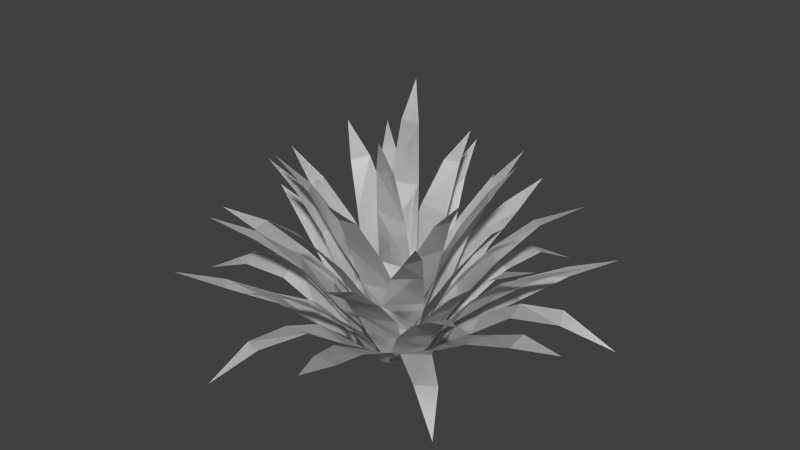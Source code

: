 # Source: Grass_2_.blend  (saved by Blender 2.78.0; exported with 4.5.12 LTS)
import bpy
from mathutils import Matrix  # noqa: F401  (used for matrix-valued properties, if any)

bpy.ops.wm.read_factory_settings(use_empty=True)
scene = bpy.context.scene
scene.name = 'Scene'

# ---- collections
col_collection_1 = bpy.data.collections.new('Collection 1'); scene.collection.children.link(col_collection_1)

# ---- world
world_world = bpy.data.worlds.new('World'); scene.world = world_world
world_world.color = (0.05088, 0.05088, 0.05088)
world_world.use_sun_shadow = False
world_world.sun_shadow_jitter_overblur = 0.0
world_world.cycles.sampling_method = 'NONE'
world_world.cycles.sample_map_resolution = 256

# ---- meshes
me_plane = bpy.data.meshes.new('Plane')
me_plane.from_pydata([(-0.01828, 0.001348, -0.02427), (0.02069, -0.01108, -0.02402), (-0.03524, 0.06116, -0.04032), (0.03539, 0.07549, -0.0398), (-0.04859, 0.1688, -0.07548), (0.04085, 0.16, -0.07099), (-0.03811, 0.2658, -0.1243), (0.03454, 0.2653, -0.1213), (-0.01982, 0.3581, -0.1782), (0.02092, 0.3623, -0.1812), (0.001729, 0.4115, -0.2431), (-0.00177, -0.0001645, -0.04504), (0.0331, 0.0003474, -0.0298), (-0.01263, 0.0587, -0.06858), (0.05709, 0.06487, -0.03976), (-0.002284, 0.1392, -0.1126), (0.08007, 0.1378, -0.07715), (0.03111, 0.2331, -0.1589), (0.09004, 0.2378, -0.1315), (0.06635, 0.3149, -0.2207), (0.1104, 0.3255, -0.2044), (0.1129, 0.3801, -0.286), (-0.03174, 0.002866, -0.05243), (0.008297, 0.0005193, -0.06349), (-0.04981, 0.04331, -0.07037), (0.02083, 0.05214, -0.08662), (-0.07084, 0.1266, -0.1193), (0.0121, 0.1231, -0.1357), (-0.07707, 0.2034, -0.1891), (-0.00462, 0.2014, -0.2056), (-0.08076, 0.2774, -0.2795), (-0.04248, 0.2716, -0.2887), (-0.07636, 0.3278, -0.3764), (0.003981, 0.006001, -0.07768), (0.03686, -0.002561, -0.07124), (-0.01286, 0.04678, -0.1043), (0.06209, 0.04134, -0.08679), (-0.01093, 0.1031, -0.1568), (0.07931, 0.09954, -0.1353), (0.01928, 0.1691, -0.2218), (0.09184, 0.1768, -0.2022), (0.05454, 0.2306, -0.3038), (0.09755, 0.2256, -0.2972), (0.1018, 0.2774, -0.3866), (-0.03034, -0.006258, -0.08571), (0.005309, -0.002023, -0.09246), (-0.06246, 0.03437, -0.1093), (0.01505, 0.02767, -0.1201), (-0.07456, 0.07571, -0.1647), (0.0183, 0.07484, -0.1799), (-0.07673, 0.116, -0.2466), (-0.01094, 0.1256, -0.2565), (-0.0801, 0.1619, -0.353), (-0.03716, 0.1669, -0.358), (-0.08052, 0.2092, -0.4579), (0.01178, -0.00803, -0.0259), (0.03115, -0.001524, 0.004687), (0.01187, 0.06985, -0.05279), (0.05312, 0.06776, 0.01462), (0.04136, 0.1595, -0.07741), (0.08601, 0.1568, 0.001467), (0.09321, 0.2683, -0.0864), (0.1271, 0.2644, -0.02914), (0.1501, 0.3609, -0.1098), (0.1732, 0.3562, -0.06897), (0.2084, 0.428, -0.1188), (0.03809, 0.002557, -0.02409), (0.04456, 0.006915, 0.01369), (0.05445, 0.06466, -0.04385), (0.06569, 0.06767, 0.03175), (0.09722, 0.1507, -0.05753), (0.1046, 0.1384, 0.02943), (0.1557, 0.2378, -0.05289), (0.1619, 0.2306, 0.01728), (0.2246, 0.3195, -0.04596), (0.2313, 0.3307, -0.005727), (0.3003, 0.3775, -0.03518), (0.02958, 0.006185, -0.04984), (0.05403, -0.00315, -0.02394), (0.03598, 0.05837, -0.08161), (0.08772, 0.04383, -0.02556), (0.07006, 0.1264, -0.12), (0.1351, 0.1319, -0.05193), (0.1297, 0.2047, -0.1594), (0.1725, 0.1999, -0.1081), (0.1983, 0.2721, -0.2062), (0.2325, 0.2818, -0.1771), (0.292, 0.3161, -0.2506), (0.07006, -0.003671, -0.03798), (0.08207, 0.003615, -0.001093), (0.08415, 0.04158, -0.06296), (0.1071, 0.05409, 0.01109), (0.1328, 0.1065, -0.08185), (0.1542, 0.1044, 0.003348), (0.2032, 0.1726, -0.09158), (0.2214, 0.1652, -0.02305), (0.2921, 0.2215, -0.1013), (0.3009, 0.2267, -0.06074), (0.3839, 0.2677, -0.1022), (0.0602, 0.001206, -0.07799), (0.08196, -0.007545, -0.04187), (0.07063, 0.02517, -0.1025), (0.1144, 0.02898, -0.04397), (0.1125, 0.07906, -0.1469), (0.163, 0.07592, -0.07714), (0.1776, 0.129, -0.1912), (0.2204, 0.1181, -0.1329), (0.2649, 0.1677, -0.2433), (0.2912, 0.168, -0.2118), (0.3575, 0.1939, -0.2956), (0.03437, -0.001925, -0.01021), (0.0212, 0.004367, 0.02792), (0.04995, 0.06775, -0.02158), (0.02041, 0.06281, 0.04771), (0.08548, 0.1587, -0.01411), (0.0534, 0.1552, 0.06673), (0.1266, 0.2651, 0.01088), (0.09935, 0.2628, 0.07612), (0.1719, 0.357, 0.04631), (0.1613, 0.3598, 0.08459), (0.2255, 0.4254, 0.08801), (0.04137, -0.003081, 0.01302), (0.01571, -1.78e-05, 0.04153), (0.06846, 0.06058, 0.01245), (0.01824, 0.06026, 0.07225), (0.1044, 0.1455, 0.03868), (0.04194, 0.1458, 0.1033), (0.1367, 0.2366, 0.08548), (0.09388, 0.2411, 0.1355), (0.1805, 0.319, 0.1444), (0.158, 0.3132, 0.1753), (0.2177, 0.3806, 0.2121), (0.06378, 0.006593, -0.01237), (0.05068, -0.0001384, 0.02682), (0.08584, 0.05343, -0.02551), (0.07422, 0.0532, 0.05151), (0.1381, 0.1294, -0.02267), (0.1234, 0.1282, 0.06423), (0.2047, 0.2042, -0.002427), (0.1886, 0.2006, 0.06718), (0.2893, 0.2812, 0.02401), (0.2849, 0.2796, 0.06704), (0.3769, 0.3268, 0.06124), (0.07432, -0.002108, 0.02937), (0.04466, 0.001666, 0.06048), (0.1036, 0.0333, 0.0254), (0.05445, 0.03107, 0.08837), (0.1478, 0.09581, 0.0531), (0.09701, 0.0991, 0.1199), (0.1979, 0.1729, 0.09823), (0.1645, 0.1727, 0.1566), (0.2629, 0.2294, 0.161), (0.2394, 0.23, 0.1952), (0.3258, 0.2711, 0.23), (0.09576, -0.001459, -0.001471), (0.08213, -0.006229, 0.03865), (0.1234, 0.03823, -0.01325), (0.1085, 0.02805, 0.06078), (0.1824, 0.07707, -0.009242), (0.1639, 0.07554, 0.07605), (0.2627, 0.124, 0.01665), (0.2452, 0.1282, 0.08482), (0.3514, 0.1773, 0.0482), (0.3453, 0.1633, 0.08672), (0.4614, 0.1957, 0.08955), (0.02276, -0.002164, 0.02167), (-0.01557, 0.001791, 0.02716), (0.04553, 0.07387, 0.03537), (-0.03376, 0.07056, 0.04655), (0.05331, 0.1656, 0.06535), (-0.02987, 0.1629, 0.08273), (0.05219, 0.2639, 0.1149), (-0.01835, 0.2713, 0.128), (0.04528, 0.3617, 0.1763), (0.001436, 0.3612, 0.1815), (0.03073, 0.4236, 0.2433), (0.007964, 0.00266, 0.04594), (-0.03072, 0.003289, 0.03548), (0.02003, 0.05225, 0.06498), (-0.05019, 0.04984, 0.04786), (0.01133, 0.1472, 0.1064), (-0.06449, 0.1431, 0.08504), (-0.006253, 0.2365, 0.1619), (-0.07911, 0.2334, 0.1431), (-0.03746, 0.3203, 0.229), (-0.07828, 0.321, 0.2187), (-0.07554, 0.3797, 0.2949), (0.03799, 0.001587, 0.04906), (0.003837, -0.006041, 0.06052), (0.06338, 0.053, 0.063), (-0.01079, 0.04947, 0.08759), (0.08742, 0.1259, 0.1083), (0.004221, 0.1239, 0.1343), (0.1014, 0.2036, 0.1776), (0.03516, 0.2037, 0.2025), (0.1158, 0.28, 0.2649), (0.07816, 0.2676, 0.283), (0.1325, 0.33, 0.3623), (0.008388, 0.003616, 0.07801), (-0.02823, -0.002203, 0.07349), (0.02341, 0.04175, 0.1022), (-0.05393, 0.04692, 0.09222), (0.02912, 0.1036, 0.153), (-0.05963, 0.09831, 0.1457), (0.01636, 0.1655, 0.2212), (-0.05764, 0.1669, 0.2153), (-0.01319, 0.2344, 0.3078), (-0.04958, 0.2314, 0.3043), (-0.04247, 0.2774, 0.3969), (0.04421, -0.00474, 0.08076), (0.009089, -0.00193, 0.09518), (0.07463, 0.03371, 0.09988), (0.0008298, 0.02535, 0.1215), (0.09897, 0.08128, 0.1534), (0.01076, 0.06612, 0.1813), (0.1081, 0.1243, 0.2371), (0.0479, 0.1288, 0.252), (0.1345, 0.1638, 0.3372), (0.08944, 0.1711, 0.3498), (0.139, 0.1981, 0.44), (-0.008911, 0.001958, 0.03013), (-0.03059, -0.01116, -0.001058), (-0.0039, 0.06344, 0.05412), (-0.05118, 0.05961, -0.008486), (-0.0276, 0.173, 0.08302), (-0.08617, 0.1658, 0.00977), (-0.08039, 0.2585, 0.1042), (-0.1166, 0.2697, 0.04603), (-0.1255, 0.3607, 0.1309), (-0.1555, 0.3596, 0.09388), (-0.1981, 0.4295, 0.1498), (-0.02761, -0.0001638, 0.02739), (-0.04356, -0.0006163, -0.008259), (-0.0462, 0.06042, 0.05274), (-0.06664, 0.06134, -0.02341), (-0.09029, 0.139, 0.07164), (-0.1124, 0.142, -0.0164), (-0.1456, 0.238, 0.07555), (-0.1631, 0.2372, 0.003652), (-0.2131, 0.3179, 0.08099), (-0.2264, 0.3135, 0.04241), (-0.2937, 0.3702, 0.07852), (-0.02386, 0.001183, 0.05743), (-0.0543, 0.001369, 0.03259), (-0.02425, 0.05941, 0.08668), (-0.08296, 0.05395, 0.03701), (-0.05027, 0.1213, 0.1314), (-0.1197, 0.1263, 0.07205), (-0.1034, 0.2096, 0.1776), (-0.1574, 0.2043, 0.1313), (-0.1747, 0.2767, 0.2356), (-0.2035, 0.2781, 0.208), (-0.2459, 0.3282, 0.2921), (-0.06182, -0.0003392, 0.04903), (-0.08465, -0.007408, 0.01387), (-0.07326, 0.04187, 0.07403), (-0.1064, 0.04248, 0.00363), (-0.1209, 0.107, 0.09978), (-0.1554, 0.104, 0.01992), (-0.185, 0.161, 0.1193), (-0.2121, 0.1704, 0.05748), (-0.2794, 0.2336, 0.1454), (-0.2861, 0.2338, 0.1008), (-0.3608, 0.2649, 0.158), (-0.04867, -0.001595, 0.07953), (-0.07865, 1.26e-05, 0.05284), (-0.04674, 0.03885, 0.1126), (-0.108, 0.02908, 0.06175), (-0.08452, 0.07814, 0.1599), (-0.1494, 0.08408, 0.1037), (-0.1448, 0.1302, 0.213), (-0.2018, 0.1138, 0.1683), (-0.2269, 0.1653, 0.2793), (-0.256, 0.1646, 0.2513), (-0.3084, 0.2043, 0.3459), (-0.02975, 0.0004511, 0.009084), (-0.01898, 0.004804, -0.02724), (-0.05288, 0.06732, 0.02065), (-0.02118, 0.07807, -0.05142), (-0.08599, 0.1625, 0.01241), (-0.05034, 0.1682, -0.07205), (-0.1254, 0.2647, -0.01519), (-0.09651, 0.2647, -0.08285), (-0.1747, 0.3587, -0.05033), (-0.1548, 0.3594, -0.09142), (-0.2195, 0.4255, -0.09276), (-0.04417, 0.005635, -0.01626), (-0.01367, -6.015e-05, -0.04257), (-0.07127, 0.05046, -0.01354), (-0.01282, 0.06017, -0.06868), (-0.1019, 0.1451, -0.0404), (-0.03229, 0.148, -0.1019), (-0.1362, 0.2362, -0.08942), (-0.08498, 0.2352, -0.1348), (-0.177, 0.3217, -0.15), (-0.146, 0.3206, -0.1801), (-0.2141, 0.3864, -0.2194), (-0.06191, -0.001037, 0.007158), (-0.05457, 0.004769, -0.02902), (-0.08728, 0.04784, 0.02013), (-0.07242, 0.053, -0.05451), (-0.1386, 0.1284, 0.01878), (-0.117, 0.1255, -0.06906), (-0.2025, 0.1942, -0.006228), (-0.1923, 0.2012, -0.07457), (-0.2889, 0.2726, -0.0384), (-0.2817, 0.2775, -0.07456), (-0.3774, 0.3269, -0.07339), (-0.07348, -0.007722, -0.02828), (-0.05579, 0.001714, -0.06158), (-0.1046, 0.04384, -0.02754), (-0.05034, 0.03916, -0.09314), (-0.1446, 0.1096, -0.0552), (-0.09301, 0.1036, -0.1262), (-0.1987, 0.1731, -0.1033), (-0.155, 0.1596, -0.1588), (-0.2625, 0.2367, -0.172), (-0.2326, 0.2315, -0.203), (-0.3156, 0.2624, -0.2438), (-0.09016, -0.006467, -0.005258), (-0.08554, -0.0002913, -0.04065), (-0.1224, 0.02891, 0.01161), (-0.1059, 0.02971, -0.0647), (-0.18, 0.06544, 0.005121), (-0.1618, 0.07563, -0.0833), (-0.2586, 0.1133, -0.02187), (-0.2442, 0.1248, -0.09307), (-0.3537, 0.1595, -0.05966), (-0.3434, 0.17, -0.1009), (-0.4539, 0.1967, -0.1053), (-0.06913, -0.006258, -0.05905), (-0.04163, -0.002023, -0.08273), (-0.1087, 0.03437, -0.06339), (-0.04701, 0.02767, -0.1115), (-0.1469, 0.07571, -0.1053), (-0.07411, 0.07484, -0.165), (-0.1897, 0.116, -0.1752), (-0.1377, 0.1256, -0.2167), (-0.2459, 0.1208, -0.2656), (-0.2112, 0.1259, -0.2914), (-0.2987, 0.08722, -0.3563), (0.01314, 0.001206, -0.09764), (0.05005, -0.007545, -0.07724), (0.009925, 0.02517, -0.1241), (0.07707, 0.02898, -0.09527), (0.02394, 0.07906, -0.1834), (0.1026, 0.07592, -0.1483), (0.0582, 0.129, -0.2544), (0.1244, 0.1181, -0.2253), (0.1078, 0.1266, -0.3431), (0.1463, 0.1269, -0.329), (0.1618, 0.07193, -0.4347), (0.0822, -0.001459, -0.04916), (0.09045, -0.006229, -0.007593), (0.1003, 0.03823, -0.07319), (0.1244, 0.02805, -0.001615), (0.1534, 0.07707, -0.09923), (0.18, 0.07554, -0.01609), (0.2358, 0.124, -0.1169), (0.2547, 0.1282, -0.04913), (0.3284, 0.1362, -0.134), (0.3424, 0.1222, -0.09755), (0.4444, 0.07372, -0.1531), (0.07867, -0.00474, 0.04784), (0.05546, -0.00193, 0.07788), (0.1146, 0.03371, 0.04918), (0.06146, 0.02535, 0.1048), (0.1624, 0.08128, 0.08335), (0.09997, 0.06612, 0.1516), (0.2122, 0.1243, 0.1513), (0.1675, 0.1288, 0.1943), (0.285, 0.1227, 0.2248), (0.2524, 0.13, 0.2582), (0.3404, 0.07612, 0.3116), (-0.002384, -0.001595, 0.09321), (-0.04169, 1.259e-05, 0.08509), (0.01583, 0.03885, 0.1209), (-0.06261, 0.02908, 0.1075), (0.006764, 0.07814, 0.1808), (-0.07752, 0.08408, 0.1645), (-0.01891, 0.1302, 0.2569), (-0.09058, 0.1138, 0.2466), (-0.05685, 0.1242, 0.3553), (-0.09602, 0.1235, 0.3456), (-0.09412, 0.08237, 0.4538), (-0.08071, -0.006467, 0.04053), (-0.09441, -0.0002913, 0.007568), (-0.1002, 0.02891, 0.07123), (-0.124, 0.02971, -0.003098), (-0.1533, 0.06544, 0.09442), (-0.1818, 0.07563, 0.00877), (-0.2349, 0.1133, 0.1104), (-0.258, 0.1248, 0.0415), (-0.3362, 0.1184, 0.1252), (-0.3478, 0.1289, 0.08426), (-0.4457, 0.07475, 0.1357), (-0.01828, 0.001348, -0.02427), (0.02069, -0.01108, -0.02402), (-0.03524, 0.06116, -0.04032), (0.03539, 0.07549, -0.0398), (-0.04859, 0.1688, -0.07548), (0.04085, 0.16, -0.07099), (-0.03811, 0.2658, -0.1243), (0.03454, 0.2653, -0.1213), (-0.01982, 0.3581, -0.1782), (0.02092, 0.3623, -0.1812), (0.001729, 0.4115, -0.2431), (-0.00177, -0.0001645, -0.04504), (0.0331, 0.0003474, -0.0298), (-0.01263, 0.0587, -0.06858), (0.05709, 0.06487, -0.03976), (-0.002284, 0.1392, -0.1126), (0.08007, 0.1378, -0.07715), (0.03111, 0.2331, -0.1589), (0.09004, 0.2378, -0.1315), (0.06635, 0.3149, -0.2207), (0.1104, 0.3255, -0.2044), (0.1129, 0.3801, -0.286), (-0.03174, 0.002866, -0.05243), (0.008297, 0.0005193, -0.06349), (-0.04981, 0.04331, -0.07037), (0.02083, 0.05214, -0.08662), (-0.07084, 0.1266, -0.1193), (0.0121, 0.1231, -0.1357), (-0.07707, 0.2034, -0.1891), (-0.00462, 0.2014, -0.2056), (-0.08076, 0.2774, -0.2795), (-0.04248, 0.2716, -0.2887), (-0.07636, 0.3278, -0.3764), (0.003981, 0.006001, -0.07768), (0.03686, -0.002561, -0.07124), (-0.01286, 0.04678, -0.1043), (0.06209, 0.04134, -0.08679), (-0.01093, 0.1031, -0.1568), (0.07931, 0.09954, -0.1353), (0.01928, 0.1691, -0.2218), (0.09184, 0.1768, -0.2022), (0.05454, 0.2306, -0.3038), (0.09755, 0.2256, -0.2972), (0.1018, 0.2774, -0.3866), (-0.03034, -0.006258, -0.08571), (0.005309, -0.002023, -0.09246), (-0.06246, 0.03437, -0.1093), (0.01505, 0.02767, -0.1201), (-0.07456, 0.07571, -0.1647), (0.0183, 0.07484, -0.1799), (-0.07673, 0.116, -0.2466), (-0.01094, 0.1256, -0.2565), (-0.0801, 0.1619, -0.353), (-0.03716, 0.1669, -0.358), (-0.08052, 0.2092, -0.4579), (0.01178, -0.00803, -0.0259), (0.03115, -0.001524, 0.004687), (0.01187, 0.06985, -0.05279), (0.05312, 0.06776, 0.01462), (0.04136, 0.1595, -0.07741), (0.08601, 0.1568, 0.001467), (0.09321, 0.2683, -0.0864), (0.1271, 0.2644, -0.02914), (0.1501, 0.3609, -0.1098), (0.1732, 0.3562, -0.06897), (0.2084, 0.428, -0.1188), (0.03809, 0.002557, -0.02409), (0.04456, 0.006915, 0.01369), (0.05445, 0.06466, -0.04385), (0.06569, 0.06767, 0.03175), (0.09722, 0.1507, -0.05753), (0.1046, 0.1384, 0.02943), (0.1557, 0.2378, -0.05289), (0.1619, 0.2306, 0.01728), (0.2246, 0.3195, -0.04596), (0.2313, 0.3307, -0.005727), (0.3003, 0.3775, -0.03518), (0.02958, 0.006185, -0.04984), (0.05403, -0.00315, -0.02394), (0.03598, 0.05837, -0.08161), (0.08772, 0.04383, -0.02556), (0.07006, 0.1264, -0.12), (0.1351, 0.1319, -0.05193), (0.1297, 0.2047, -0.1594), (0.1725, 0.1999, -0.1081), (0.1983, 0.2721, -0.2062), (0.2325, 0.2818, -0.1771), (0.292, 0.3161, -0.2506), (0.07006, -0.003671, -0.03798), (0.08207, 0.003615, -0.001093), (0.08415, 0.04158, -0.06296), (0.1071, 0.05409, 0.01109), (0.1328, 0.1065, -0.08185), (0.1542, 0.1044, 0.003348), (0.2032, 0.1726, -0.09158), (0.2214, 0.1652, -0.02305), (0.2921, 0.2215, -0.1013), (0.3009, 0.2267, -0.06074), (0.3839, 0.2677, -0.1022), (0.0602, 0.001206, -0.07799), (0.08196, -0.007545, -0.04187), (0.07063, 0.02517, -0.1025), (0.1144, 0.02898, -0.04397), (0.1125, 0.07906, -0.1469), (0.163, 0.07592, -0.07714), (0.1776, 0.129, -0.1912), (0.2204, 0.1181, -0.1329), (0.2649, 0.1677, -0.2433), (0.2912, 0.168, -0.2118), (0.3575, 0.1939, -0.2956), (0.03437, -0.001925, -0.01021), (0.0212, 0.004367, 0.02792), (0.04995, 0.06775, -0.02158), (0.02041, 0.06281, 0.04771), (0.08548, 0.1587, -0.01411), (0.0534, 0.1552, 0.06673), (0.1266, 0.2651, 0.01088), (0.09935, 0.2628, 0.07612), (0.1719, 0.357, 0.04631), (0.1613, 0.3598, 0.08459), (0.2255, 0.4254, 0.08801), (0.04137, -0.003081, 0.01302), (0.01571, -1.78e-05, 0.04153), (0.06846, 0.06058, 0.01245), (0.01824, 0.06026, 0.07225), (0.1044, 0.1455, 0.03868), (0.04194, 0.1458, 0.1033), (0.1367, 0.2366, 0.08548), (0.09388, 0.2411, 0.1355), (0.1805, 0.319, 0.1444), (0.158, 0.3132, 0.1753), (0.2177, 0.3806, 0.2121), (0.06378, 0.006593, -0.01237), (0.05068, -0.0001384, 0.02682), (0.08584, 0.05343, -0.02551), (0.07422, 0.0532, 0.05151), (0.1381, 0.1294, -0.02267), (0.1234, 0.1282, 0.06423), (0.2047, 0.2042, -0.002427), (0.1886, 0.2006, 0.06718), (0.2893, 0.2812, 0.02401), (0.2849, 0.2796, 0.06704), (0.3769, 0.3268, 0.06124), (0.07432, -0.002108, 0.02937), (0.04466, 0.001666, 0.06048), (0.1036, 0.0333, 0.0254), (0.05445, 0.03107, 0.08837), (0.1478, 0.09581, 0.0531), (0.09701, 0.0991, 0.1199), (0.1979, 0.1729, 0.09823), (0.1645, 0.1727, 0.1566), (0.2629, 0.2294, 0.161), (0.2394, 0.23, 0.1952), (0.3258, 0.2711, 0.23), (0.09576, -0.001459, -0.001471), (0.08213, -0.006229, 0.03865), (0.1234, 0.03823, -0.01325), (0.1085, 0.02805, 0.06078), (0.1824, 0.07707, -0.009242), (0.1639, 0.07554, 0.07605), (0.2627, 0.124, 0.01665), (0.2452, 0.1282, 0.08482), (0.3514, 0.1773, 0.0482), (0.3453, 0.1633, 0.08672), (0.4614, 0.1957, 0.08955), (0.02276, -0.002164, 0.02167), (-0.01557, 0.001791, 0.02716), (0.04553, 0.07387, 0.03537), (-0.03376, 0.07056, 0.04655), (0.05331, 0.1656, 0.06535), (-0.02987, 0.1629, 0.08273), (0.05219, 0.2639, 0.1149), (-0.01835, 0.2713, 0.128), (0.04528, 0.3617, 0.1763), (0.001436, 0.3612, 0.1815), (0.03073, 0.4236, 0.2433), (0.007964, 0.00266, 0.04594), (-0.03072, 0.003289, 0.03548), (0.02003, 0.05225, 0.06498), (-0.05019, 0.04984, 0.04786), (0.01133, 0.1472, 0.1064), (-0.06449, 0.1431, 0.08504), (-0.006253, 0.2365, 0.1619), (-0.07911, 0.2334, 0.1431), (-0.03746, 0.3203, 0.229), (-0.07828, 0.321, 0.2187), (-0.07554, 0.3797, 0.2949), (0.03799, 0.001587, 0.04906), (0.003837, -0.006041, 0.06052), (0.06338, 0.053, 0.063), (-0.01079, 0.04947, 0.08759), (0.08742, 0.1259, 0.1083), (0.004221, 0.1239, 0.1343), (0.1014, 0.2036, 0.1776), (0.03516, 0.2037, 0.2025), (0.1158, 0.28, 0.2649), (0.07816, 0.2676, 0.283), (0.1325, 0.33, 0.3623), (0.008388, 0.003616, 0.07801), (-0.02823, -0.002203, 0.07349), (0.02341, 0.04175, 0.1022), (-0.05393, 0.04692, 0.09222), (0.02912, 0.1036, 0.153), (-0.05963, 0.09831, 0.1457), (0.01636, 0.1655, 0.2212), (-0.05764, 0.1669, 0.2153), (-0.01319, 0.2344, 0.3078), (-0.04958, 0.2314, 0.3043), (-0.04247, 0.2774, 0.3969), (0.04421, -0.00474, 0.08076), (0.009089, -0.00193, 0.09518), (0.07463, 0.03371, 0.09988), (0.0008298, 0.02535, 0.1215), (0.09897, 0.08128, 0.1534), (0.01076, 0.06612, 0.1813), (0.1081, 0.1243, 0.2371), (0.0479, 0.1288, 0.252), (0.1345, 0.1638, 0.3372), (0.08944, 0.1711, 0.3498), (0.139, 0.1981, 0.44), (-0.008911, 0.001958, 0.03013), (-0.03059, -0.01116, -0.001058), (-0.0039, 0.06344, 0.05412), (-0.05118, 0.05961, -0.008486), (-0.0276, 0.173, 0.08302), (-0.08617, 0.1658, 0.00977), (-0.08039, 0.2585, 0.1042), (-0.1166, 0.2697, 0.04603), (-0.1255, 0.3607, 0.1309), (-0.1555, 0.3596, 0.09388), (-0.1981, 0.4295, 0.1498), (-0.02761, -0.0001638, 0.02739), (-0.04356, -0.0006163, -0.008259), (-0.0462, 0.06042, 0.05274), (-0.06664, 0.06134, -0.02341), (-0.09029, 0.139, 0.07164), (-0.1124, 0.142, -0.0164), (-0.1456, 0.238, 0.07555), (-0.1631, 0.2372, 0.003652), (-0.2131, 0.3179, 0.08099), (-0.2264, 0.3135, 0.04241), (-0.2937, 0.3702, 0.07852), (-0.02386, 0.001183, 0.05743), (-0.0543, 0.001369, 0.03259), (-0.02425, 0.05941, 0.08668), (-0.08296, 0.05395, 0.03701), (-0.05027, 0.1213, 0.1314), (-0.1197, 0.1263, 0.07205), (-0.1034, 0.2096, 0.1776), (-0.1574, 0.2043, 0.1313), (-0.1747, 0.2767, 0.2356), (-0.2035, 0.2781, 0.208), (-0.2459, 0.3282, 0.2921), (-0.06182, -0.0003392, 0.04903), (-0.08465, -0.007408, 0.01387), (-0.07326, 0.04187, 0.07403), (-0.1064, 0.04248, 0.00363), (-0.1209, 0.107, 0.09978), (-0.1554, 0.104, 0.01992), (-0.185, 0.161, 0.1193), (-0.2121, 0.1704, 0.05748), (-0.2794, 0.2336, 0.1454), (-0.2861, 0.2338, 0.1008), (-0.3608, 0.2649, 0.158), (-0.04867, -0.001595, 0.07953), (-0.07865, 1.26e-05, 0.05284), (-0.04674, 0.03885, 0.1126), (-0.108, 0.02908, 0.06175), (-0.08452, 0.07814, 0.1599), (-0.1494, 0.08408, 0.1037), (-0.1448, 0.1302, 0.213), (-0.2018, 0.1138, 0.1683), (-0.2269, 0.1653, 0.2793), (-0.256, 0.1646, 0.2513), (-0.3084, 0.2043, 0.3459), (-0.02975, 0.0004511, 0.009084), (-0.01898, 0.004804, -0.02724), (-0.05288, 0.06732, 0.02065), (-0.02118, 0.07807, -0.05142), (-0.08599, 0.1625, 0.01241), (-0.05034, 0.1682, -0.07205), (-0.1254, 0.2647, -0.01519), (-0.09651, 0.2647, -0.08285), (-0.1747, 0.3587, -0.05033), (-0.1548, 0.3594, -0.09142), (-0.2195, 0.4255, -0.09276), (-0.04417, 0.005635, -0.01626), (-0.01367, -6.015e-05, -0.04257), (-0.07127, 0.05046, -0.01354), (-0.01282, 0.06017, -0.06868), (-0.1019, 0.1451, -0.0404), (-0.03229, 0.148, -0.1019), (-0.1362, 0.2362, -0.08942), (-0.08498, 0.2352, -0.1348), (-0.177, 0.3217, -0.15), (-0.146, 0.3206, -0.1801), (-0.2141, 0.3864, -0.2194), (-0.06191, -0.001037, 0.007158), (-0.05457, 0.004769, -0.02902), (-0.08728, 0.04784, 0.02013), (-0.07242, 0.053, -0.05451), (-0.1386, 0.1284, 0.01878), (-0.117, 0.1255, -0.06906), (-0.2025, 0.1942, -0.006228), (-0.1923, 0.2012, -0.07457), (-0.2889, 0.2726, -0.0384), (-0.2817, 0.2775, -0.07456), (-0.3774, 0.3269, -0.07339), (-0.07348, -0.007722, -0.02828), (-0.05579, 0.001714, -0.06158), (-0.1046, 0.04384, -0.02754), (-0.05034, 0.03916, -0.09314), (-0.1446, 0.1096, -0.0552), (-0.09301, 0.1036, -0.1262), (-0.1987, 0.1731, -0.1033), (-0.155, 0.1596, -0.1588), (-0.2625, 0.2367, -0.172), (-0.2326, 0.2315, -0.203), (-0.3156, 0.2624, -0.2438), (-0.09016, -0.006467, -0.005258), (-0.08554, -0.0002913, -0.04065), (-0.1224, 0.02891, 0.01161), (-0.1059, 0.02971, -0.0647), (-0.18, 0.06544, 0.005121), (-0.1618, 0.07563, -0.0833), (-0.2586, 0.1133, -0.02187), (-0.2442, 0.1248, -0.09307), (-0.3537, 0.1595, -0.05966), (-0.3434, 0.17, -0.1009), (-0.4539, 0.1967, -0.1053), (-0.06913, -0.006258, -0.05905), (-0.04163, -0.002023, -0.08273), (-0.1087, 0.03437, -0.06339), (-0.04701, 0.02767, -0.1115), (-0.1469, 0.07571, -0.1053), (-0.07411, 0.07484, -0.165), (-0.1897, 0.116, -0.1752), (-0.1377, 0.1256, -0.2167), (-0.2459, 0.1208, -0.2656), (-0.2112, 0.1259, -0.2914), (-0.2987, 0.08722, -0.3563), (0.01314, 0.001206, -0.09764), (0.05005, -0.007545, -0.07724), (0.009925, 0.02517, -0.1241), (0.07707, 0.02898, -0.09527), (0.02394, 0.07906, -0.1834), (0.1026, 0.07592, -0.1483), (0.0582, 0.129, -0.2544), (0.1244, 0.1181, -0.2253), (0.1078, 0.1266, -0.3431), (0.1463, 0.1269, -0.329), (0.1618, 0.07193, -0.4347), (0.0822, -0.001459, -0.04916), (0.09045, -0.006229, -0.007593), (0.1003, 0.03823, -0.07319), (0.1244, 0.02805, -0.001615), (0.1534, 0.07707, -0.09923), (0.18, 0.07554, -0.01609), (0.2358, 0.124, -0.1169), (0.2547, 0.1282, -0.04913), (0.3284, 0.1362, -0.134), (0.3424, 0.1222, -0.09755), (0.4444, 0.07372, -0.1531), (0.07867, -0.00474, 0.04784), (0.05546, -0.00193, 0.07788), (0.1146, 0.03371, 0.04918), (0.06146, 0.02535, 0.1048), (0.1624, 0.08128, 0.08335), (0.09997, 0.06612, 0.1516), (0.2122, 0.1243, 0.1513), (0.1675, 0.1288, 0.1943), (0.285, 0.1227, 0.2248), (0.2524, 0.13, 0.2582), (0.3404, 0.07612, 0.3116), (-0.002384, -0.001595, 0.09321), (-0.04169, 1.259e-05, 0.08509), (0.01583, 0.03885, 0.1209), (-0.06261, 0.02908, 0.1075), (0.006764, 0.07814, 0.1808), (-0.07752, 0.08408, 0.1645), (-0.01891, 0.1302, 0.2569), (-0.09058, 0.1138, 0.2466), (-0.05685, 0.1242, 0.3553), (-0.09602, 0.1235, 0.3456), (-0.09412, 0.08237, 0.4538), (-0.08071, -0.006467, 0.04053), (-0.09441, -0.0002913, 0.007568), (-0.1002, 0.02891, 0.07123), (-0.124, 0.02971, -0.003098), (-0.1533, 0.06544, 0.09442), (-0.1818, 0.07563, 0.00877), (-0.2349, 0.1133, 0.1104), (-0.258, 0.1248, 0.0415), (-0.3362, 0.1184, 0.1252), (-0.3478, 0.1289, 0.08426), (-0.4457, 0.07475, 0.1357), (0.01804, -0.005836, -0.006514), (-0.02029, -0.001166, -0.004153), (0.04081, 0.08395, -0.0006263), (-0.03848, 0.08004, 0.004181), (0.04859, 0.1923, 0.01226), (-0.0346, 0.1891, 0.01973), (0.04746, 0.3084, 0.03356), (-0.02307, 0.3171, 0.03919), (0.04055, 0.4239, 0.05993), (-0.003288, 0.4232, 0.06219), (0.02601, 0.497, 0.08876), (-0.01804, -0.006636, 0.006514), (0.02029, -0.001326, 0.004153), (-0.04081, 0.09546, 0.0006263), (0.03848, 0.09101, -0.004181), (-0.04859, 0.2186, -0.01226), (0.0346, 0.215, -0.01973), (-0.04746, 0.3507, -0.03356), (0.02307, 0.3605, -0.03919), (-0.04055, 0.482, -0.05993), (0.003288, 0.4812, -0.06219), (-0.02601, 0.5651, -0.08876), (0.01804, -0.005836, -0.006514), (-0.02029, -0.001166, -0.004153), (0.04081, 0.08395, -0.0006263), (-0.03848, 0.08004, 0.004181), (0.04859, 0.1923, 0.01226), (-0.0346, 0.1891, 0.01973), (0.04746, 0.3084, 0.03356), (-0.02307, 0.3171, 0.03919), (0.04055, 0.4239, 0.05993), (-0.003288, 0.4232, 0.06219), (0.02601, 0.497, 0.08876), (-0.01804, -0.006636, 0.006514), (0.02029, -0.001326, 0.004153), (-0.04081, 0.09546, 0.0006263), (0.03848, 0.09101, -0.004181), (-0.04859, 0.2186, -0.01226), (0.0346, 0.215, -0.01973), (-0.04746, 0.3507, -0.03356), (0.02307, 0.3605, -0.03919), (-0.04055, 0.482, -0.05993), (0.003288, 0.4812, -0.06219), (-0.02601, 0.5651, -0.08876)], [], [(0, 1, 3, 2), (2, 3, 5, 4), (4, 5, 7, 6), (6, 7, 9, 8), (8, 9, 10), (11, 12, 14, 13), (13, 14, 16, 15), (15, 16, 18, 17), (17, 18, 20, 19), (19, 20, 21), (22, 23, 25, 24), (24, 25, 27, 26), (26, 27, 29, 28), (28, 29, 31, 30), (30, 31, 32), (33, 34, 36, 35), (35, 36, 38, 37), (37, 38, 40, 39), (39, 40, 42, 41), (41, 42, 43), (44, 45, 47, 46), (46, 47, 49, 48), (48, 49, 51, 50), (50, 51, 53, 52), (52, 53, 54), (55, 56, 58, 57), (57, 58, 60, 59), (59, 60, 62, 61), (61, 62, 64, 63), (63, 64, 65), (66, 67, 69, 68), (68, 69, 71, 70), (70, 71, 73, 72), (72, 73, 75, 74), (74, 75, 76), (77, 78, 80, 79), (79, 80, 82, 81), (81, 82, 84, 83), (83, 84, 86, 85), (85, 86, 87), (88, 89, 91, 90), (90, 91, 93, 92), (92, 93, 95, 94), (94, 95, 97, 96), (96, 97, 98), (99, 100, 102, 101), (101, 102, 104, 103), (103, 104, 106, 105), (105, 106, 108, 107), (107, 108, 109), (110, 111, 113, 112), (112, 113, 115, 114), (114, 115, 117, 116), (116, 117, 119, 118), (118, 119, 120), (121, 122, 124, 123), (123, 124, 126, 125), (125, 126, 128, 127), (127, 128, 130, 129), (129, 130, 131), (132, 133, 135, 134), (134, 135, 137, 136), (136, 137, 139, 138), (138, 139, 141, 140), (140, 141, 142), (143, 144, 146, 145), (145, 146, 148, 147), (147, 148, 150, 149), (149, 150, 152, 151), (151, 152, 153), (154, 155, 157, 156), (156, 157, 159, 158), (158, 159, 161, 160), (160, 161, 163, 162), (162, 163, 164), (165, 166, 168, 167), (167, 168, 170, 169), (169, 170, 172, 171), (171, 172, 174, 173), (173, 174, 175), (176, 177, 179, 178), (178, 179, 181, 180), (180, 181, 183, 182), (182, 183, 185, 184), (184, 185, 186), (187, 188, 190, 189), (189, 190, 192, 191), (191, 192, 194, 193), (193, 194, 196, 195), (195, 196, 197), (198, 199, 201, 200), (200, 201, 203, 202), (202, 203, 205, 204), (204, 205, 207, 206), (206, 207, 208), (209, 210, 212, 211), (211, 212, 214, 213), (213, 214, 216, 215), (215, 216, 218, 217), (217, 218, 219), (220, 221, 223, 222), (222, 223, 225, 224), (224, 225, 227, 226), (226, 227, 229, 228), (228, 229, 230), (231, 232, 234, 233), (233, 234, 236, 235), (235, 236, 238, 237), (237, 238, 240, 239), (239, 240, 241), (242, 243, 245, 244), (244, 245, 247, 246), (246, 247, 249, 248), (248, 249, 251, 250), (250, 251, 252), (253, 254, 256, 255), (255, 256, 258, 257), (257, 258, 260, 259), (259, 260, 262, 261), (261, 262, 263), (264, 265, 267, 266), (266, 267, 269, 268), (268, 269, 271, 270), (270, 271, 273, 272), (272, 273, 274), (275, 276, 278, 277), (277, 278, 280, 279), (279, 280, 282, 281), (281, 282, 284, 283), (283, 284, 285), (286, 287, 289, 288), (288, 289, 291, 290), (290, 291, 293, 292), (292, 293, 295, 294), (294, 295, 296), (297, 298, 300, 299), (299, 300, 302, 301), (301, 302, 304, 303), (303, 304, 306, 305), (305, 306, 307), (308, 309, 311, 310), (310, 311, 313, 312), (312, 313, 315, 314), (314, 315, 317, 316), (316, 317, 318), (319, 320, 322, 321), (321, 322, 324, 323), (323, 324, 326, 325), (325, 326, 328, 327), (327, 328, 329), (330, 331, 333, 332), (332, 333, 335, 334), (334, 335, 337, 336), (336, 337, 339, 338), (338, 339, 340), (341, 342, 344, 343), (343, 344, 346, 345), (345, 346, 348, 347), (347, 348, 350, 349), (349, 350, 351), (352, 353, 355, 354), (354, 355, 357, 356), (356, 357, 359, 358), (358, 359, 361, 360), (360, 361, 362), (363, 364, 366, 365), (365, 366, 368, 367), (367, 368, 370, 369), (369, 370, 372, 371), (371, 372, 373), (374, 375, 377, 376), (376, 377, 379, 378), (378, 379, 381, 380), (380, 381, 383, 382), (382, 383, 384), (385, 386, 388, 387), (387, 388, 390, 389), (389, 390, 392, 391), (391, 392, 394, 393), (393, 394, 395), (396, 398, 399, 397), (398, 400, 401, 399), (400, 402, 403, 401), (402, 404, 405, 403), (404, 406, 405), (407, 409, 410, 408), (409, 411, 412, 410), (411, 413, 414, 412), (413, 415, 416, 414), (415, 417, 416), (418, 420, 421, 419), (420, 422, 423, 421), (422, 424, 425, 423), (424, 426, 427, 425), (426, 428, 427), (429, 431, 432, 430), (431, 433, 434, 432), (433, 435, 436, 434), (435, 437, 438, 436), (437, 439, 438), (440, 442, 443, 441), (442, 444, 445, 443), (444, 446, 447, 445), (446, 448, 449, 447), (448, 450, 449), (451, 453, 454, 452), (453, 455, 456, 454), (455, 457, 458, 456), (457, 459, 460, 458), (459, 461, 460), (462, 464, 465, 463), (464, 466, 467, 465), (466, 468, 469, 467), (468, 470, 471, 469), (470, 472, 471), (473, 475, 476, 474), (475, 477, 478, 476), (477, 479, 480, 478), (479, 481, 482, 480), (481, 483, 482), (484, 486, 487, 485), (486, 488, 489, 487), (488, 490, 491, 489), (490, 492, 493, 491), (492, 494, 493), (495, 497, 498, 496), (497, 499, 500, 498), (499, 501, 502, 500), (501, 503, 504, 502), (503, 505, 504), (506, 508, 509, 507), (508, 510, 511, 509), (510, 512, 513, 511), (512, 514, 515, 513), (514, 516, 515), (517, 519, 520, 518), (519, 521, 522, 520), (521, 523, 524, 522), (523, 525, 526, 524), (525, 527, 526), (528, 530, 531, 529), (530, 532, 533, 531), (532, 534, 535, 533), (534, 536, 537, 535), (536, 538, 537), (539, 541, 542, 540), (541, 543, 544, 542), (543, 545, 546, 544), (545, 547, 548, 546), (547, 549, 548), (550, 552, 553, 551), (552, 554, 555, 553), (554, 556, 557, 555), (556, 558, 559, 557), (558, 560, 559), (561, 563, 564, 562), (563, 565, 566, 564), (565, 567, 568, 566), (567, 569, 570, 568), (569, 571, 570), (572, 574, 575, 573), (574, 576, 577, 575), (576, 578, 579, 577), (578, 580, 581, 579), (580, 582, 581), (583, 585, 586, 584), (585, 587, 588, 586), (587, 589, 590, 588), (589, 591, 592, 590), (591, 593, 592), (594, 596, 597, 595), (596, 598, 599, 597), (598, 600, 601, 599), (600, 602, 603, 601), (602, 604, 603), (605, 607, 608, 606), (607, 609, 610, 608), (609, 611, 612, 610), (611, 613, 614, 612), (613, 615, 614), (616, 618, 619, 617), (618, 620, 621, 619), (620, 622, 623, 621), (622, 624, 625, 623), (624, 626, 625), (627, 629, 630, 628), (629, 631, 632, 630), (631, 633, 634, 632), (633, 635, 636, 634), (635, 637, 636), (638, 640, 641, 639), (640, 642, 643, 641), (642, 644, 645, 643), (644, 646, 647, 645), (646, 648, 647), (649, 651, 652, 650), (651, 653, 654, 652), (653, 655, 656, 654), (655, 657, 658, 656), (657, 659, 658), (660, 662, 663, 661), (662, 664, 665, 663), (664, 666, 667, 665), (666, 668, 669, 667), (668, 670, 669), (671, 673, 674, 672), (673, 675, 676, 674), (675, 677, 678, 676), (677, 679, 680, 678), (679, 681, 680), (682, 684, 685, 683), (684, 686, 687, 685), (686, 688, 689, 687), (688, 690, 691, 689), (690, 692, 691), (693, 695, 696, 694), (695, 697, 698, 696), (697, 699, 700, 698), (699, 701, 702, 700), (701, 703, 702), (704, 706, 707, 705), (706, 708, 709, 707), (708, 710, 711, 709), (710, 712, 713, 711), (712, 714, 713), (715, 717, 718, 716), (717, 719, 720, 718), (719, 721, 722, 720), (721, 723, 724, 722), (723, 725, 724), (726, 728, 729, 727), (728, 730, 731, 729), (730, 732, 733, 731), (732, 734, 735, 733), (734, 736, 735), (737, 739, 740, 738), (739, 741, 742, 740), (741, 743, 744, 742), (743, 745, 746, 744), (745, 747, 746), (748, 750, 751, 749), (750, 752, 753, 751), (752, 754, 755, 753), (754, 756, 757, 755), (756, 758, 757), (759, 761, 762, 760), (761, 763, 764, 762), (763, 765, 766, 764), (765, 767, 768, 766), (767, 769, 768), (770, 772, 773, 771), (772, 774, 775, 773), (774, 776, 777, 775), (776, 778, 779, 777), (778, 780, 779), (781, 783, 784, 782), (783, 785, 786, 784), (785, 787, 788, 786), (787, 789, 790, 788), (789, 791, 790), (792, 794, 795, 793), (794, 796, 797, 795), (796, 798, 799, 797), (798, 800, 801, 799), (800, 802, 801), (803, 805, 806, 804), (805, 807, 808, 806), (807, 809, 810, 808), (809, 811, 812, 810), (811, 813, 812), (814, 815, 817, 816), (816, 817, 819, 818), (818, 819, 821, 820), (820, 821, 823, 822), (822, 823, 824), (825, 826, 828, 827), (827, 828, 830, 829), (829, 830, 832, 831), (831, 832, 834, 833), (833, 834, 835)])
_uv = me_plane.uv_layers.new(name='UVMap')
_uv.uv.foreach_set('vector', [0.1915, 0.5419, 0.1904, 0.5422, 0.1901, 0.5397, 0.1921, 0.5402, 0.1921, 0.5402, 0.1901, 0.5397, 0.1901, 0.5372, 0.1927, 0.5371, 0.1927, 0.5371, 0.1901, 0.5372, 0.1905, 0.5339, 0.1925, 0.534, 0.1925, 0.534, 0.1905, 0.5339, 0.1911, 0.5308, 0.1922, 0.531, 0.1922, 0.531, 0.1911, 0.5308, 0.1918, 0.5286, 0.1945, 0.5555, 0.1935, 0.5555, 0.1929, 0.5536, 0.195, 0.5538, 0.195, 0.5538, 0.1929, 0.5536, 0.1927, 0.5513, 0.1952, 0.5512, 0.1952, 0.5512, 0.1927, 0.5513, 0.1931, 0.5481, 0.1949, 0.5482, 0.1949, 0.5482, 0.1931, 0.5481, 0.1934, 0.5449, 0.1947, 0.5451, 0.1947, 0.5451, 0.1934, 0.5449, 0.1943, 0.5423, 0.197, 0.5721, 0.197, 0.5733, 0.1954, 0.5737, 0.1957, 0.5717, 0.1957, 0.5717, 0.1954, 0.5737, 0.193, 0.5737, 0.193, 0.5714, 0.193, 0.5714, 0.193, 0.5737, 0.19, 0.5736, 0.1901, 0.5716, 0.1901, 0.5716, 0.19, 0.5736, 0.1869, 0.5731, 0.1868, 0.5719, 0.1868, 0.5719, 0.1869, 0.5731, 0.1838, 0.5727, 0.1969, 0.5699, 0.197, 0.5708, 0.1956, 0.5713, 0.1956, 0.5691, 0.1956, 0.5691, 0.1956, 0.5713, 0.1934, 0.5713, 0.1935, 0.5687, 0.1935, 0.5687, 0.1934, 0.5713, 0.1905, 0.571, 0.1908, 0.5689, 0.1908, 0.5689, 0.1905, 0.571, 0.1876, 0.5703, 0.1878, 0.5691, 0.1878, 0.5691, 0.1876, 0.5703, 0.1848, 0.5696, 0.1785, 0.5645, 0.1782, 0.5655, 0.1771, 0.5657, 0.1772, 0.5635, 0.1772, 0.5635, 0.1771, 0.5657, 0.175, 0.5658, 0.1752, 0.5632, 0.1752, 0.5632, 0.175, 0.5658, 0.1724, 0.5651, 0.1727, 0.5632, 0.1727, 0.5632, 0.1724, 0.5651, 0.1693, 0.5644, 0.1694, 0.5632, 0.1694, 0.5632, 0.1693, 0.5644, 0.1662, 0.5633, 0.173, 0.5424, 0.172, 0.5422, 0.1716, 0.5402, 0.1738, 0.5402, 0.1738, 0.5402, 0.1716, 0.5402, 0.1716, 0.5375, 0.1741, 0.5375, 0.1741, 0.5375, 0.1716, 0.5375, 0.1719, 0.5341, 0.1738, 0.5342, 0.1738, 0.5342, 0.1719, 0.5341, 0.1724, 0.5311, 0.1737, 0.531, 0.1737, 0.531, 0.1724, 0.5311, 0.1732, 0.5286, 0.1864, 0.5686, 0.1854, 0.5684, 0.1848, 0.5667, 0.187, 0.5668, 0.187, 0.5668, 0.1848, 0.5667, 0.1848, 0.5644, 0.1873, 0.5641, 0.1873, 0.5641, 0.1848, 0.5644, 0.1851, 0.5613, 0.187, 0.5612, 0.187, 0.5612, 0.1851, 0.5613, 0.1855, 0.5579, 0.1867, 0.5582, 0.1867, 0.5582, 0.1855, 0.5579, 0.1863, 0.5555, 0.1757, 0.5549, 0.1747, 0.555, 0.1742, 0.5535, 0.1764, 0.5533, 0.1764, 0.5533, 0.1742, 0.5535, 0.1742, 0.5506, 0.1768, 0.551, 0.1768, 0.551, 0.1742, 0.5506, 0.1749, 0.548, 0.1768, 0.548, 0.1768, 0.548, 0.1749, 0.548, 0.1755, 0.5446, 0.1768, 0.545, 0.1768, 0.545, 0.1755, 0.5446, 0.1763, 0.5419, 0.2055, 0.5377, 0.2058, 0.5366, 0.2074, 0.5362, 0.2069, 0.5383, 0.2069, 0.5383, 0.2074, 0.5362, 0.2093, 0.5362, 0.2092, 0.5386, 0.2092, 0.5386, 0.2093, 0.5362, 0.2119, 0.5366, 0.2119, 0.5386, 0.2119, 0.5386, 0.2119, 0.5366, 0.2148, 0.5372, 0.2148, 0.5384, 0.2148, 0.5384, 0.2148, 0.5372, 0.2176, 0.5379, 0.1973, 0.5808, 0.1971, 0.5796, 0.1984, 0.5792, 0.1982, 0.5812, 0.1982, 0.5812, 0.1984, 0.5792, 0.2005, 0.5792, 0.2005, 0.5816, 0.2005, 0.5816, 0.2005, 0.5792, 0.203, 0.5795, 0.2031, 0.5816, 0.2031, 0.5816, 0.203, 0.5795, 0.2062, 0.5802, 0.2061, 0.5813, 0.2061, 0.5813, 0.2062, 0.5802, 0.2092, 0.581, 0.1969, 0.5559, 0.1958, 0.5557, 0.1953, 0.554, 0.1974, 0.554, 0.1974, 0.554, 0.1953, 0.554, 0.1953, 0.5512, 0.1978, 0.5512, 0.1978, 0.5512, 0.1953, 0.5512, 0.1957, 0.5479, 0.1977, 0.548, 0.1977, 0.548, 0.1957, 0.5479, 0.1963, 0.5447, 0.1974, 0.5449, 0.1974, 0.5449, 0.1963, 0.5447, 0.197, 0.5423, 0.1863, 0.5555, 0.1853, 0.5553, 0.1848, 0.5535, 0.187, 0.5537, 0.187, 0.5537, 0.1848, 0.5535, 0.1848, 0.5508, 0.1873, 0.551, 0.1873, 0.551, 0.1848, 0.5508, 0.1854, 0.5477, 0.1872, 0.548, 0.1872, 0.548, 0.1854, 0.5477, 0.186, 0.5448, 0.1871, 0.5449, 0.1871, 0.5449, 0.186, 0.5448, 0.1866, 0.5422, 0.2046, 0.5416, 0.2035, 0.5418, 0.203, 0.5401, 0.2052, 0.5402, 0.2052, 0.5402, 0.203, 0.5401, 0.203, 0.5376, 0.2054, 0.5376, 0.2054, 0.5376, 0.203, 0.5376, 0.2033, 0.5348, 0.2053, 0.5348, 0.2053, 0.5348, 0.2033, 0.5348, 0.2039, 0.5314, 0.2052, 0.5315, 0.2052, 0.5315, 0.2039, 0.5314, 0.2046, 0.5286, 0.1678, 0.5548, 0.1666, 0.5548, 0.1661, 0.5537, 0.1684, 0.5537, 0.1684, 0.5537, 0.1661, 0.5537, 0.1661, 0.5513, 0.1685, 0.5514, 0.1685, 0.5514, 0.1661, 0.5513, 0.1664, 0.5484, 0.1683, 0.5485, 0.1683, 0.5485, 0.1664, 0.5484, 0.1668, 0.5455, 0.1679, 0.5456, 0.1679, 0.5456, 0.1668, 0.5455, 0.1674, 0.5427, 0.1663, 0.5781, 0.1662, 0.577, 0.1675, 0.5766, 0.1676, 0.5787, 0.1676, 0.5787, 0.1675, 0.5766, 0.1696, 0.5766, 0.1695, 0.579, 0.1695, 0.579, 0.1696, 0.5766, 0.1723, 0.5769, 0.1722, 0.5789, 0.1722, 0.5789, 0.1723, 0.5769, 0.1752, 0.5776, 0.1753, 0.5788, 0.1753, 0.5788, 0.1752, 0.5776, 0.1785, 0.5781, 0.1811, 0.569, 0.1801, 0.5689, 0.1795, 0.5669, 0.1817, 0.5668, 0.1817, 0.5668, 0.1795, 0.5669, 0.1795, 0.5641, 0.1819, 0.5641, 0.1819, 0.5641, 0.1795, 0.5641, 0.1797, 0.5608, 0.1817, 0.561, 0.1817, 0.561, 0.1797, 0.5608, 0.18, 0.5578, 0.1813, 0.5578, 0.1813, 0.5578, 0.18, 0.5578, 0.1806, 0.5553, 0.2141, 0.5737, 0.213, 0.5736, 0.2126, 0.5722, 0.2146, 0.5723, 0.2146, 0.5723, 0.2126, 0.5722, 0.2126, 0.5694, 0.2148, 0.5694, 0.2148, 0.5694, 0.2126, 0.5694, 0.2127, 0.5664, 0.2148, 0.5664, 0.2148, 0.5664, 0.2127, 0.5664, 0.2133, 0.5632, 0.2145, 0.5633, 0.2145, 0.5633, 0.2133, 0.5632, 0.214, 0.5606, 0.2021, 0.5419, 0.2011, 0.5421, 0.2005, 0.5404, 0.2026, 0.5403, 0.2026, 0.5403, 0.2005, 0.5404, 0.2005, 0.5379, 0.2029, 0.5378, 0.2029, 0.5378, 0.2005, 0.5379, 0.2007, 0.5348, 0.2027, 0.5349, 0.2027, 0.5349, 0.2007, 0.5348, 0.2011, 0.5317, 0.2023, 0.5316, 0.2023, 0.5316, 0.2011, 0.5317, 0.2018, 0.5286, 0.1664, 0.5757, 0.1662, 0.5747, 0.1677, 0.574, 0.1676, 0.5762, 0.1676, 0.5762, 0.1677, 0.574, 0.1698, 0.574, 0.1699, 0.5765, 0.1699, 0.5765, 0.1698, 0.574, 0.1725, 0.5743, 0.1724, 0.5763, 0.1724, 0.5763, 0.1725, 0.5743, 0.1756, 0.5747, 0.1756, 0.5757, 0.1756, 0.5757, 0.1756, 0.5747, 0.1784, 0.5751, 0.1662, 0.57, 0.1664, 0.569, 0.1675, 0.5686, 0.1674, 0.5708, 0.1674, 0.5708, 0.1675, 0.5686, 0.1695, 0.5686, 0.1695, 0.5712, 0.1695, 0.5712, 0.1695, 0.5686, 0.1723, 0.5693, 0.1722, 0.571, 0.1722, 0.571, 0.1723, 0.5693, 0.1754, 0.5699, 0.1753, 0.5712, 0.1753, 0.5712, 0.1754, 0.5699, 0.1783, 0.5708, 0.1676, 0.5424, 0.1665, 0.5427, 0.1661, 0.5406, 0.1683, 0.5407, 0.1683, 0.5407, 0.1661, 0.5406, 0.1661, 0.5375, 0.1688, 0.5374, 0.1688, 0.5374, 0.1661, 0.5375, 0.1666, 0.5343, 0.1685, 0.5346, 0.1685, 0.5346, 0.1666, 0.5343, 0.1671, 0.5313, 0.1685, 0.5314, 0.1685, 0.5314, 0.1671, 0.5313, 0.1678, 0.5286, 0.1973, 0.5416, 0.1962, 0.5416, 0.1956, 0.5398, 0.1978, 0.5398, 0.1978, 0.5398, 0.1956, 0.5398, 0.1953, 0.5373, 0.1979, 0.5372, 0.1979, 0.5372, 0.1953, 0.5373, 0.1954, 0.5342, 0.1974, 0.534, 0.1974, 0.534, 0.1954, 0.5342, 0.1958, 0.5312, 0.197, 0.5311, 0.197, 0.5311, 0.1958, 0.5312, 0.1961, 0.5286, 0.1814, 0.5552, 0.1803, 0.5552, 0.1797, 0.5536, 0.1819, 0.5535, 0.1819, 0.5535, 0.1797, 0.5536, 0.1795, 0.5512, 0.1821, 0.5512, 0.1821, 0.5512, 0.1795, 0.5512, 0.1797, 0.5482, 0.1817, 0.5481, 0.1817, 0.5481, 0.1797, 0.5482, 0.18, 0.545, 0.1812, 0.5449, 0.1812, 0.5449, 0.18, 0.545, 0.1806, 0.5421, 0.2199, 0.5456, 0.2199, 0.5468, 0.2184, 0.5472, 0.2186, 0.545, 0.2186, 0.545, 0.2184, 0.5472, 0.2162, 0.5472, 0.2162, 0.5447, 0.2162, 0.5447, 0.2162, 0.5472, 0.2135, 0.5467, 0.2138, 0.5448, 0.2138, 0.5448, 0.2135, 0.5467, 0.2106, 0.5462, 0.2104, 0.545, 0.2104, 0.545, 0.2106, 0.5462, 0.208, 0.5453, 0.208, 0.5438, 0.2081, 0.5426, 0.2092, 0.5423, 0.2092, 0.5445, 0.2092, 0.5445, 0.2092, 0.5423, 0.2115, 0.5423, 0.2112, 0.5447, 0.2112, 0.5447, 0.2115, 0.5423, 0.2139, 0.5424, 0.2139, 0.5445, 0.2139, 0.5445, 0.2139, 0.5424, 0.217, 0.543, 0.217, 0.5441, 0.217, 0.5441, 0.217, 0.543, 0.2201, 0.5438, 0.1863, 0.5421, 0.1853, 0.5419, 0.1848, 0.5398, 0.187, 0.5402, 0.187, 0.5402, 0.1848, 0.5398, 0.1848, 0.5371, 0.1874, 0.5374, 0.1874, 0.5374, 0.1848, 0.5371, 0.1853, 0.5341, 0.1874, 0.5342, 0.1874, 0.5342, 0.1853, 0.5341, 0.186, 0.531, 0.1872, 0.5311, 0.1872, 0.5311, 0.186, 0.531, 0.1869, 0.5286, 0.1891, 0.5418, 0.1879, 0.5419, 0.1875, 0.5401, 0.1897, 0.5405, 0.1897, 0.5405, 0.1875, 0.5401, 0.1875, 0.5374, 0.1901, 0.5376, 0.1901, 0.5376, 0.1875, 0.5374, 0.1881, 0.5345, 0.1901, 0.5346, 0.1901, 0.5346, 0.1881, 0.5345, 0.1888, 0.5313, 0.19, 0.5314, 0.19, 0.5314, 0.1888, 0.5313, 0.1896, 0.5286, 0.1794, 0.5563, 0.1792, 0.5573, 0.1777, 0.5578, 0.178, 0.5557, 0.178, 0.5557, 0.1777, 0.5578, 0.1753, 0.5578, 0.1753, 0.5553, 0.1753, 0.5553, 0.1753, 0.5578, 0.1723, 0.5574, 0.1727, 0.5555, 0.1727, 0.5555, 0.1723, 0.5574, 0.1691, 0.5567, 0.1693, 0.5556, 0.1693, 0.5556, 0.1691, 0.5567, 0.1662, 0.5558, 0.1787, 0.5546, 0.1777, 0.5543, 0.1769, 0.5532, 0.1793, 0.553, 0.1793, 0.553, 0.1769, 0.5532, 0.1769, 0.5508, 0.1794, 0.5507, 0.1794, 0.5507, 0.1769, 0.5508, 0.1772, 0.5483, 0.1792, 0.5481, 0.1792, 0.5481, 0.1772, 0.5483, 0.1775, 0.5451, 0.1787, 0.5449, 0.1787, 0.5449, 0.1775, 0.5451, 0.1779, 0.5424, 0.2125, 0.5591, 0.2123, 0.5601, 0.2111, 0.5605, 0.2113, 0.5583, 0.2113, 0.5583, 0.2111, 0.5605, 0.209, 0.5605, 0.2094, 0.558, 0.2094, 0.558, 0.209, 0.5605, 0.2064, 0.56, 0.2068, 0.558, 0.2068, 0.558, 0.2064, 0.56, 0.2034, 0.5593, 0.2036, 0.5581, 0.2036, 0.5581, 0.2034, 0.5593, 0.2004, 0.5583, 0.209, 0.5725, 0.2088, 0.5735, 0.2076, 0.5738, 0.2077, 0.5716, 0.2077, 0.5716, 0.2076, 0.5738, 0.2055, 0.574, 0.2057, 0.5714, 0.2057, 0.5714, 0.2055, 0.574, 0.2029, 0.5734, 0.2031, 0.5715, 0.2031, 0.5715, 0.2029, 0.5734, 0.2, 0.5727, 0.2002, 0.5715, 0.2002, 0.5715, 0.2, 0.5727, 0.1971, 0.5714, 0.2174, 0.5395, 0.2177, 0.5407, 0.2164, 0.5411, 0.2165, 0.5391, 0.2165, 0.5391, 0.2164, 0.5411, 0.2143, 0.5411, 0.2143, 0.5387, 0.2143, 0.5387, 0.2143, 0.5411, 0.2118, 0.5408, 0.2117, 0.5387, 0.2117, 0.5387, 0.2118, 0.5408, 0.2088, 0.5403, 0.2088, 0.5391, 0.2088, 0.5391, 0.2088, 0.5403, 0.2055, 0.5396, 0.2056, 0.5301, 0.2055, 0.529, 0.2068, 0.5286, 0.2069, 0.5307, 0.2069, 0.5307, 0.2068, 0.5286, 0.2089, 0.5286, 0.2089, 0.531, 0.2089, 0.531, 0.2089, 0.5286, 0.2116, 0.5289, 0.2116, 0.5309, 0.2116, 0.5309, 0.2116, 0.5289, 0.2143, 0.5297, 0.2142, 0.5308, 0.2142, 0.5308, 0.2143, 0.5297, 0.2179, 0.53, 0.1971, 0.5701, 0.1973, 0.5691, 0.1983, 0.5688, 0.1983, 0.5709, 0.1983, 0.5709, 0.1983, 0.5688, 0.2004, 0.5687, 0.2004, 0.5713, 0.2004, 0.5713, 0.2004, 0.5687, 0.2032, 0.5694, 0.203, 0.5711, 0.203, 0.5711, 0.2032, 0.5694, 0.2061, 0.57, 0.2059, 0.5713, 0.2059, 0.5713, 0.2061, 0.57, 0.2091, 0.5712, 0.208, 0.5537, 0.2081, 0.5526, 0.2092, 0.5522, 0.2092, 0.5544, 0.2092, 0.5544, 0.2092, 0.5522, 0.2115, 0.5522, 0.2112, 0.5546, 0.2112, 0.5546, 0.2115, 0.5522, 0.2139, 0.5524, 0.2139, 0.5545, 0.2139, 0.5545, 0.2139, 0.5524, 0.2167, 0.5527, 0.2168, 0.5538, 0.2168, 0.5538, 0.2167, 0.5527, 0.2199, 0.5532, 0.1958, 0.5775, 0.1956, 0.5784, 0.1944, 0.5789, 0.1946, 0.5767, 0.1946, 0.5767, 0.1944, 0.5789, 0.1923, 0.579, 0.1927, 0.5764, 0.1927, 0.5764, 0.1923, 0.579, 0.1897, 0.5786, 0.19, 0.5765, 0.19, 0.5765, 0.1897, 0.5786, 0.187, 0.5778, 0.1871, 0.5766, 0.1871, 0.5766, 0.187, 0.5778, 0.1838, 0.5764, 0.188, 0.5552, 0.1877, 0.5534, 0.1897, 0.5532, 0.1891, 0.5556, 0.1877, 0.5534, 0.1875, 0.5503, 0.19, 0.5507, 0.1897, 0.5532, 0.1875, 0.5503, 0.1879, 0.5472, 0.19, 0.5474, 0.19, 0.5507, 0.1879, 0.5472, 0.1886, 0.5443, 0.1897, 0.5442, 0.19, 0.5474, 0.1886, 0.5443, 0.1893, 0.542, 0.1897, 0.5442, 0.1909, 0.5555, 0.1903, 0.5538, 0.1925, 0.5536, 0.1919, 0.5555, 0.1903, 0.5538, 0.1901, 0.5512, 0.1927, 0.5513, 0.1925, 0.5536, 0.1901, 0.5512, 0.1905, 0.5482, 0.1923, 0.5481, 0.1927, 0.5513, 0.1905, 0.5482, 0.1907, 0.5451, 0.192, 0.5449, 0.1923, 0.5481, 0.1907, 0.5451, 0.1911, 0.5423, 0.192, 0.5449, 0.2061, 0.5554, 0.2058, 0.5541, 0.2078, 0.5539, 0.2073, 0.5555, 0.2058, 0.5541, 0.2055, 0.5514, 0.2079, 0.5515, 0.2078, 0.5539, 0.2055, 0.5514, 0.2058, 0.5485, 0.2079, 0.5485, 0.2079, 0.5515, 0.2058, 0.5485, 0.2063, 0.5452, 0.2074, 0.5453, 0.2079, 0.5485, 0.2063, 0.5452, 0.2071, 0.5423, 0.2074, 0.5453, 0.1782, 0.5677, 0.1769, 0.5683, 0.1771, 0.5661, 0.1784, 0.5667, 0.1769, 0.5683, 0.1748, 0.5685, 0.1749, 0.5659, 0.1771, 0.5661, 0.1748, 0.5685, 0.1721, 0.568, 0.172, 0.5659, 0.1749, 0.5659, 0.1721, 0.568, 0.1691, 0.5676, 0.1691, 0.5664, 0.172, 0.5659, 0.1691, 0.5676, 0.1662, 0.5668, 0.1691, 0.5664, 0.1785, 0.5624, 0.1771, 0.5631, 0.1773, 0.5609, 0.1784, 0.5614, 0.1771, 0.5631, 0.1751, 0.5631, 0.1752, 0.5605, 0.1773, 0.5609, 0.1751, 0.5631, 0.1726, 0.5627, 0.1726, 0.5609, 0.1752, 0.5605, 0.1726, 0.5627, 0.1694, 0.5623, 0.1694, 0.561, 0.1726, 0.5609, 0.1694, 0.5623, 0.1662, 0.5617, 0.1694, 0.561, 0.1775, 0.5424, 0.1769, 0.5401, 0.1792, 0.5403, 0.1785, 0.5422, 0.1769, 0.5401, 0.1769, 0.5374, 0.1794, 0.5376, 0.1792, 0.5403, 0.1769, 0.5374, 0.1776, 0.5341, 0.1794, 0.5343, 0.1794, 0.5376, 0.1776, 0.5341, 0.178, 0.531, 0.1793, 0.5312, 0.1794, 0.5343, 0.178, 0.531, 0.1787, 0.5286, 0.1793, 0.5312, 0.1987, 0.5684, 0.1982, 0.5667, 0.2003, 0.5665, 0.1998, 0.5683, 0.1982, 0.5667, 0.1978, 0.564, 0.2003, 0.5642, 0.2003, 0.5665, 0.1978, 0.564, 0.1981, 0.561, 0.2001, 0.5612, 0.2003, 0.5642, 0.1981, 0.561, 0.1985, 0.558, 0.1996, 0.5577, 0.2001, 0.5612, 0.1985, 0.558, 0.1988, 0.5554, 0.1996, 0.5577, 0.1746, 0.5415, 0.1742, 0.5399, 0.1763, 0.5403, 0.1756, 0.5418, 0.1742, 0.5399, 0.1742, 0.5375, 0.1768, 0.5375, 0.1763, 0.5403, 0.1742, 0.5375, 0.1746, 0.5346, 0.1765, 0.5348, 0.1768, 0.5375, 0.1746, 0.5346, 0.1751, 0.5316, 0.1764, 0.5314, 0.1765, 0.5348, 0.1751, 0.5316, 0.176, 0.5286, 0.1764, 0.5314, 0.172, 0.5545, 0.1716, 0.5531, 0.1737, 0.5529, 0.1731, 0.5544, 0.1716, 0.5531, 0.1716, 0.5507, 0.174, 0.5509, 0.1737, 0.5529, 0.1716, 0.5507, 0.172, 0.548, 0.1739, 0.5483, 0.174, 0.5509, 0.172, 0.548, 0.1726, 0.5452, 0.1737, 0.5453, 0.1739, 0.5483, 0.1726, 0.5452, 0.1734, 0.5425, 0.1737, 0.5453, 0.2084, 0.55, 0.2093, 0.5498, 0.2092, 0.5518, 0.208, 0.5512, 0.2093, 0.5498, 0.2116, 0.5497, 0.2113, 0.5521, 0.2092, 0.5518, 0.2116, 0.5497, 0.2142, 0.5501, 0.2138, 0.5521, 0.2113, 0.5521, 0.2142, 0.5501, 0.2172, 0.5508, 0.2171, 0.5519, 0.2138, 0.5521, 0.2172, 0.5508, 0.2201, 0.5516, 0.2171, 0.5519, 0.1983, 0.5421, 0.198, 0.5401, 0.2, 0.5404, 0.1994, 0.542, 0.198, 0.5401, 0.198, 0.5374, 0.2004, 0.5376, 0.2, 0.5404, 0.198, 0.5374, 0.1984, 0.5342, 0.2004, 0.5344, 0.2004, 0.5376, 0.1984, 0.5342, 0.199, 0.5312, 0.2001, 0.5311, 0.2004, 0.5344, 0.199, 0.5312, 0.1998, 0.5286, 0.2001, 0.5311, 0.1932, 0.5418, 0.1927, 0.5399, 0.1949, 0.54, 0.1943, 0.5418, 0.1927, 0.5399, 0.1927, 0.5372, 0.1952, 0.5374, 0.1949, 0.54, 0.1927, 0.5372, 0.1932, 0.5343, 0.1951, 0.5342, 0.1952, 0.5374, 0.1932, 0.5343, 0.1938, 0.5312, 0.1948, 0.5313, 0.1951, 0.5342, 0.1938, 0.5312, 0.1946, 0.5286, 0.1948, 0.5313, 0.2034, 0.5552, 0.203, 0.5538, 0.2052, 0.5539, 0.2045, 0.5555, 0.203, 0.5538, 0.203, 0.5512, 0.2054, 0.5514, 0.2052, 0.5539, 0.203, 0.5512, 0.2034, 0.5483, 0.2054, 0.5486, 0.2054, 0.5514, 0.2034, 0.5483, 0.204, 0.5451, 0.2052, 0.5451, 0.2054, 0.5486, 0.204, 0.5451, 0.2048, 0.5423, 0.2052, 0.5451, 0.2093, 0.5797, 0.2105, 0.5792, 0.2103, 0.5814, 0.2093, 0.5809, 0.2105, 0.5792, 0.2128, 0.5792, 0.2127, 0.5815, 0.2103, 0.5814, 0.2128, 0.5792, 0.2156, 0.5795, 0.2157, 0.5814, 0.2127, 0.5815, 0.2156, 0.5795, 0.2186, 0.58, 0.2185, 0.5812, 0.2157, 0.5814, 0.2186, 0.58, 0.2214, 0.5807, 0.2185, 0.5812, 0.1973, 0.5772, 0.1987, 0.5767, 0.1983, 0.5788, 0.1971, 0.5783, 0.1987, 0.5767, 0.2006, 0.5767, 0.2004, 0.5791, 0.1983, 0.5788, 0.2006, 0.5767, 0.2033, 0.5771, 0.2031, 0.5791, 0.2004, 0.5791, 0.2033, 0.5771, 0.2063, 0.5776, 0.2061, 0.5788, 0.2031, 0.5791, 0.2063, 0.5776, 0.2095, 0.5787, 0.2061, 0.5788, 0.1827, 0.569, 0.1822, 0.5668, 0.1844, 0.567, 0.1838, 0.5689, 0.1822, 0.5668, 0.1822, 0.5641, 0.1846, 0.5642, 0.1844, 0.567, 0.1822, 0.5641, 0.1826, 0.561, 0.1846, 0.5609, 0.1846, 0.5642, 0.1826, 0.561, 0.1831, 0.5578, 0.1844, 0.5579, 0.1846, 0.5609, 0.1831, 0.5578, 0.1839, 0.5554, 0.1844, 0.5579, 0.2154, 0.5737, 0.2149, 0.5722, 0.2169, 0.5723, 0.2165, 0.5737, 0.2149, 0.5722, 0.2149, 0.5693, 0.2171, 0.5695, 0.2169, 0.5723, 0.2149, 0.5693, 0.215, 0.5663, 0.2171, 0.5664, 0.2171, 0.5695, 0.215, 0.5663, 0.2153, 0.5632, 0.2165, 0.5632, 0.2171, 0.5664, 0.2153, 0.5632, 0.2159, 0.5606, 0.2165, 0.5632, 0.201, 0.5555, 0.2005, 0.5539, 0.2027, 0.5541, 0.202, 0.5557, 0.2005, 0.5539, 0.2005, 0.5514, 0.2029, 0.5516, 0.2027, 0.5541, 0.2005, 0.5514, 0.2009, 0.5485, 0.2029, 0.5486, 0.2029, 0.5516, 0.2009, 0.5485, 0.2015, 0.5453, 0.2027, 0.5455, 0.2029, 0.5486, 0.2015, 0.5453, 0.2023, 0.5423, 0.2027, 0.5455, 0.1973, 0.5746, 0.1986, 0.5742, 0.1985, 0.5764, 0.1971, 0.5756, 0.1986, 0.5742, 0.2009, 0.5741, 0.2006, 0.5766, 0.1985, 0.5764, 0.2009, 0.5741, 0.2034, 0.5745, 0.2033, 0.5766, 0.2006, 0.5766, 0.2034, 0.5745, 0.2065, 0.5754, 0.2064, 0.5764, 0.2033, 0.5766, 0.2065, 0.5754, 0.2093, 0.5763, 0.2064, 0.5764, 0.2004, 0.5638, 0.2017, 0.5632, 0.2014, 0.5653, 0.2004, 0.5648, 0.2017, 0.5632, 0.2039, 0.5632, 0.2034, 0.5658, 0.2014, 0.5653, 0.2039, 0.5632, 0.2064, 0.5639, 0.2062, 0.5657, 0.2034, 0.5658, 0.2064, 0.5639, 0.2095, 0.5644, 0.2094, 0.5657, 0.2062, 0.5657, 0.2095, 0.5644, 0.2124, 0.5653, 0.2094, 0.5657, 0.1694, 0.5423, 0.1689, 0.5405, 0.1711, 0.5407, 0.1704, 0.5427, 0.1689, 0.5405, 0.1689, 0.5372, 0.1715, 0.5376, 0.1711, 0.5407, 0.1689, 0.5372, 0.1695, 0.5344, 0.1715, 0.5344, 0.1715, 0.5376, 0.1695, 0.5344, 0.17, 0.5313, 0.1713, 0.5314, 0.1715, 0.5344, 0.17, 0.5313, 0.171, 0.5286, 0.1713, 0.5314, 0.1983, 0.5553, 0.1979, 0.5534, 0.2001, 0.5535, 0.1994, 0.5553, 0.1979, 0.5534, 0.1978, 0.5508, 0.2004, 0.5509, 0.2001, 0.5535, 0.1978, 0.5508, 0.1983, 0.5477, 0.2004, 0.5479, 0.2004, 0.5509, 0.1983, 0.5477, 0.1988, 0.5448, 0.2, 0.5449, 0.2004, 0.5479, 0.1988, 0.5448, 0.1997, 0.5423, 0.2, 0.5449, 0.1829, 0.5553, 0.1824, 0.5535, 0.1845, 0.5537, 0.184, 0.5553, 0.1824, 0.5535, 0.1822, 0.5513, 0.1847, 0.5512, 0.1845, 0.5537, 0.1822, 0.5513, 0.1825, 0.5481, 0.1845, 0.5483, 0.1847, 0.5512, 0.1825, 0.5481, 0.1831, 0.545, 0.1842, 0.5451, 0.1845, 0.5483, 0.1831, 0.545, 0.1837, 0.5421, 0.1842, 0.5451, 0.1781, 0.5811, 0.1767, 0.5815, 0.1768, 0.5794, 0.1782, 0.5799, 0.1767, 0.5815, 0.1744, 0.5815, 0.1746, 0.5791, 0.1768, 0.5794, 0.1744, 0.5815, 0.172, 0.5812, 0.1719, 0.5793, 0.1746, 0.5791, 0.172, 0.5812, 0.1686, 0.5806, 0.1689, 0.5794, 0.1719, 0.5793, 0.1686, 0.5806, 0.1662, 0.58, 0.1689, 0.5794, 0.1838, 0.5797, 0.1851, 0.5791, 0.185, 0.5813, 0.1839, 0.5809, 0.1851, 0.5791, 0.1872, 0.5791, 0.1872, 0.5815, 0.185, 0.5813, 0.1872, 0.5791, 0.1898, 0.5794, 0.1897, 0.5815, 0.1872, 0.5815, 0.1898, 0.5794, 0.1929, 0.58, 0.1928, 0.5811, 0.1897, 0.5815, 0.1929, 0.58, 0.196, 0.5805, 0.1928, 0.5811, 0.1826, 0.5421, 0.1822, 0.5401, 0.1844, 0.5399, 0.1837, 0.542, 0.1822, 0.5401, 0.1822, 0.5373, 0.1848, 0.5372, 0.1844, 0.5399, 0.1822, 0.5373, 0.1826, 0.5341, 0.1847, 0.5342, 0.1848, 0.5372, 0.1826, 0.5341, 0.1831, 0.531, 0.1844, 0.5311, 0.1847, 0.5342, 0.1831, 0.531, 0.1839, 0.5286, 0.1844, 0.5311, 0.1801, 0.5418, 0.1795, 0.5404, 0.1818, 0.5402, 0.1812, 0.542, 0.1795, 0.5404, 0.1795, 0.5375, 0.1821, 0.5376, 0.1818, 0.5402, 0.1795, 0.5375, 0.1798, 0.5345, 0.1818, 0.5346, 0.1821, 0.5376, 0.1798, 0.5345, 0.1803, 0.5314, 0.1815, 0.5314, 0.1818, 0.5346, 0.1803, 0.5314, 0.1809, 0.5286, 0.1815, 0.5314, 0.1793, 0.5601, 0.1778, 0.5604, 0.1779, 0.5583, 0.1793, 0.559, 0.1778, 0.5604, 0.1751, 0.5604, 0.1755, 0.5579, 0.1779, 0.5583, 0.1751, 0.5604, 0.1725, 0.5599, 0.1725, 0.5579, 0.1755, 0.5579, 0.1725, 0.5599, 0.1692, 0.5592, 0.1692, 0.5581, 0.1725, 0.5579, 0.1692, 0.5592, 0.1662, 0.5585, 0.1692, 0.5581, 0.2177, 0.5356, 0.2161, 0.5361, 0.2163, 0.5337, 0.2174, 0.5345, 0.2161, 0.5361, 0.2138, 0.5361, 0.214, 0.5336, 0.2163, 0.5337, 0.2138, 0.5361, 0.2111, 0.5358, 0.2114, 0.5338, 0.214, 0.5336, 0.2111, 0.5358, 0.208, 0.5352, 0.2082, 0.534, 0.2114, 0.5338, 0.208, 0.5352, 0.2055, 0.5343, 0.2082, 0.534, 0.2125, 0.5626, 0.2112, 0.5631, 0.2113, 0.561, 0.2124, 0.5616, 0.2112, 0.5631, 0.2093, 0.5631, 0.2093, 0.5606, 0.2113, 0.561, 0.2093, 0.5631, 0.2066, 0.5627, 0.2066, 0.5606, 0.2093, 0.5606, 0.2066, 0.5627, 0.2035, 0.562, 0.2035, 0.5608, 0.2066, 0.5606, 0.2035, 0.562, 0.2004, 0.5612, 0.2035, 0.5608, 0.1781, 0.5732, 0.1767, 0.5739, 0.177, 0.5717, 0.1781, 0.5722, 0.1767, 0.5739, 0.1748, 0.5739, 0.1749, 0.5713, 0.177, 0.5717, 0.1748, 0.5739, 0.1722, 0.5735, 0.1722, 0.5717, 0.1749, 0.5713, 0.1722, 0.5735, 0.1693, 0.5732, 0.1693, 0.572, 0.1722, 0.5717, 0.1693, 0.5732, 0.1662, 0.5729, 0.1693, 0.572, 0.2197, 0.5493, 0.2188, 0.5496, 0.2189, 0.5476, 0.2201, 0.5482, 0.2188, 0.5496, 0.2165, 0.5497, 0.2168, 0.5473, 0.2189, 0.5476, 0.2165, 0.5497, 0.2139, 0.5493, 0.2143, 0.5473, 0.2168, 0.5473, 0.2139, 0.5493, 0.2112, 0.5485, 0.2113, 0.5473, 0.2143, 0.5473, 0.2112, 0.5485, 0.208, 0.5475, 0.2113, 0.5473, 0.2058, 0.5316, 0.2071, 0.5312, 0.2068, 0.5333, 0.2055, 0.5328, 0.2071, 0.5312, 0.2091, 0.5311, 0.2089, 0.5335, 0.2068, 0.5333, 0.2091, 0.5311, 0.2118, 0.5316, 0.2116, 0.5335, 0.2089, 0.5335, 0.2118, 0.5316, 0.2144, 0.532, 0.2144, 0.5331, 0.2116, 0.5335, 0.2144, 0.532, 0.2179, 0.5333, 0.2144, 0.5331, 0.2004, 0.5664, 0.2017, 0.5659, 0.2014, 0.568, 0.2004, 0.5675, 0.2017, 0.5659, 0.2039, 0.5659, 0.2034, 0.5684, 0.2014, 0.568, 0.2039, 0.5659, 0.2064, 0.5666, 0.2062, 0.5683, 0.2034, 0.5684, 0.2064, 0.5666, 0.2093, 0.5669, 0.2092, 0.5682, 0.2062, 0.5683, 0.2093, 0.5669, 0.2124, 0.5676, 0.2092, 0.5682, 0.208, 0.5554, 0.2093, 0.5547, 0.2091, 0.5569, 0.208, 0.5565, 0.2093, 0.5547, 0.2113, 0.5547, 0.2113, 0.5571, 0.2091, 0.5569, 0.2113, 0.5547, 0.2139, 0.555, 0.2138, 0.5571, 0.2113, 0.5571, 0.2139, 0.555, 0.2168, 0.5559, 0.2166, 0.557, 0.2138, 0.5571, 0.2168, 0.5559, 0.2198, 0.5567, 0.2166, 0.557, 0.1958, 0.5758, 0.1945, 0.5764, 0.1947, 0.5742, 0.1957, 0.5748, 0.1945, 0.5764, 0.1926, 0.5764, 0.1926, 0.5738, 0.1947, 0.5742, 0.1926, 0.5764, 0.19, 0.5759, 0.1899, 0.5738, 0.1926, 0.5738, 0.19, 0.5759, 0.1871, 0.5754, 0.1872, 0.5742, 0.1899, 0.5738, 0.1871, 0.5754, 0.1838, 0.5751, 0.1872, 0.5742, 0.1827, 0.569, 0.1822, 0.5668, 0.1844, 0.567, 0.1838, 0.5689, 0.1822, 0.5668, 0.1822, 0.5641, 0.1846, 0.5642, 0.1844, 0.567, 0.1822, 0.5641, 0.1826, 0.561, 0.1846, 0.5609, 0.1846, 0.5642, 0.1826, 0.561, 0.1831, 0.5578, 0.1844, 0.5579, 0.1846, 0.5609, 0.1831, 0.5578, 0.1839, 0.5554, 0.1844, 0.5579, 0.1827, 0.569, 0.1822, 0.5668, 0.1844, 0.567, 0.1838, 0.5689, 0.1822, 0.5668, 0.1822, 0.5641, 0.1846, 0.5642, 0.1844, 0.567, 0.1822, 0.5641, 0.1826, 0.561, 0.1846, 0.5609, 0.1846, 0.5642, 0.1826, 0.561, 0.1831, 0.5578, 0.1844, 0.5579, 0.1846, 0.5609, 0.1831, 0.5578, 0.1839, 0.5554, 0.1844, 0.5579, 0.1827, 0.569, 0.1838, 0.5689, 0.1844, 0.567, 0.1822, 0.5668, 0.1822, 0.5668, 0.1844, 0.567, 0.1846, 0.5642, 0.1822, 0.5641, 0.1822, 0.5641, 0.1846, 0.5642, 0.1846, 0.5609, 0.1826, 0.561, 0.1826, 0.561, 0.1846, 0.5609, 0.1844, 0.5579, 0.1831, 0.5578, 0.1831, 0.5578, 0.1844, 0.5579, 0.1839, 0.5554, 0.1827, 0.569, 0.1838, 0.5689, 0.1844, 0.567, 0.1822, 0.5668, 0.1822, 0.5668, 0.1844, 0.567, 0.1846, 0.5642, 0.1822, 0.5641, 0.1822, 0.5641, 0.1846, 0.5642, 0.1846, 0.5609, 0.1826, 0.561, 0.1826, 0.561, 0.1846, 0.5609, 0.1844, 0.5579, 0.1831, 0.5578, 0.1831, 0.5578, 0.1844, 0.5579, 0.1839, 0.5554])
me_plane.use_remesh_preserve_volume = False
me_plane.use_remesh_preserve_attributes = False
me_plane.use_mirror_vertex_groups = False
me_plane.update()

# ---- objects
ob_plane = bpy.data.objects.new('Plane', me_plane)

# ---- transforms, parenting, visibility, modifiers, constraints
ob_plane.location = (0.0, 0.0, 0.0)
ob_plane.rotation_euler = (1.571, -0.0, 0.0)
ob_plane.lineart.crease_threshold = 0.0

# ---- collection membership
col_collection_1.objects.link(ob_plane)

# ---- scene / render settings (as saved in the file)
scene.frame_start = 1; scene.frame_end = 250; scene.frame_set(1)
scene.render.engine = 'BLENDER_EEVEE_NEXT'
scene.render.resolution_percentage = 50
scene.render.dither_intensity = 0.0
scene.cycles.use_denoising = False
scene.cycles.samples = 10
scene.cycles.sampling_pattern = 'TABULATED_SOBOL'
scene.cycles.light_sampling_threshold = 0.0
scene.cycles.use_adaptive_sampling = False
scene.cycles.use_light_tree = False
scene.cycles.blur_glossy = 0.0
scene.cycles.pixel_filter_type = 'GAUSSIAN'
scene.cycles.sample_clamp_indirect = 0.0
scene.view_settings.view_transform = 'Standard'
bpy.context.view_layer.update()

# ---- added for rendering (the .blend has no active camera and no usable light): camera, sun
cam_auto = bpy.data.cameras.new('AutoCamera')
cam_auto.lens = 50.0
cam_auto.sensor_width = 36.0
cam_auto.clip_end = 1000.0
ob_auto_camera = bpy.data.objects.new('AutoCamera', cam_auto)
scene.collection.objects.link(ob_auto_camera)
ob_auto_camera.location = (1.31251, -1.56846, 1.32396)
ob_auto_camera.rotation_euler = (1.09748, -7.21219e-08, 0.694738)
scene.camera = ob_auto_camera
light_auto_sun = bpy.data.lights.new('AutoSun', 'SUN')
light_auto_sun.energy = 3.0
light_auto_sun.angle = 0.0523599
ob_auto_sun = bpy.data.objects.new('AutoSun', light_auto_sun)
scene.collection.objects.link(ob_auto_sun)
ob_auto_sun.rotation_euler = (0.872665, 0.174533, 0.523599)
bpy.context.view_layer.update()
